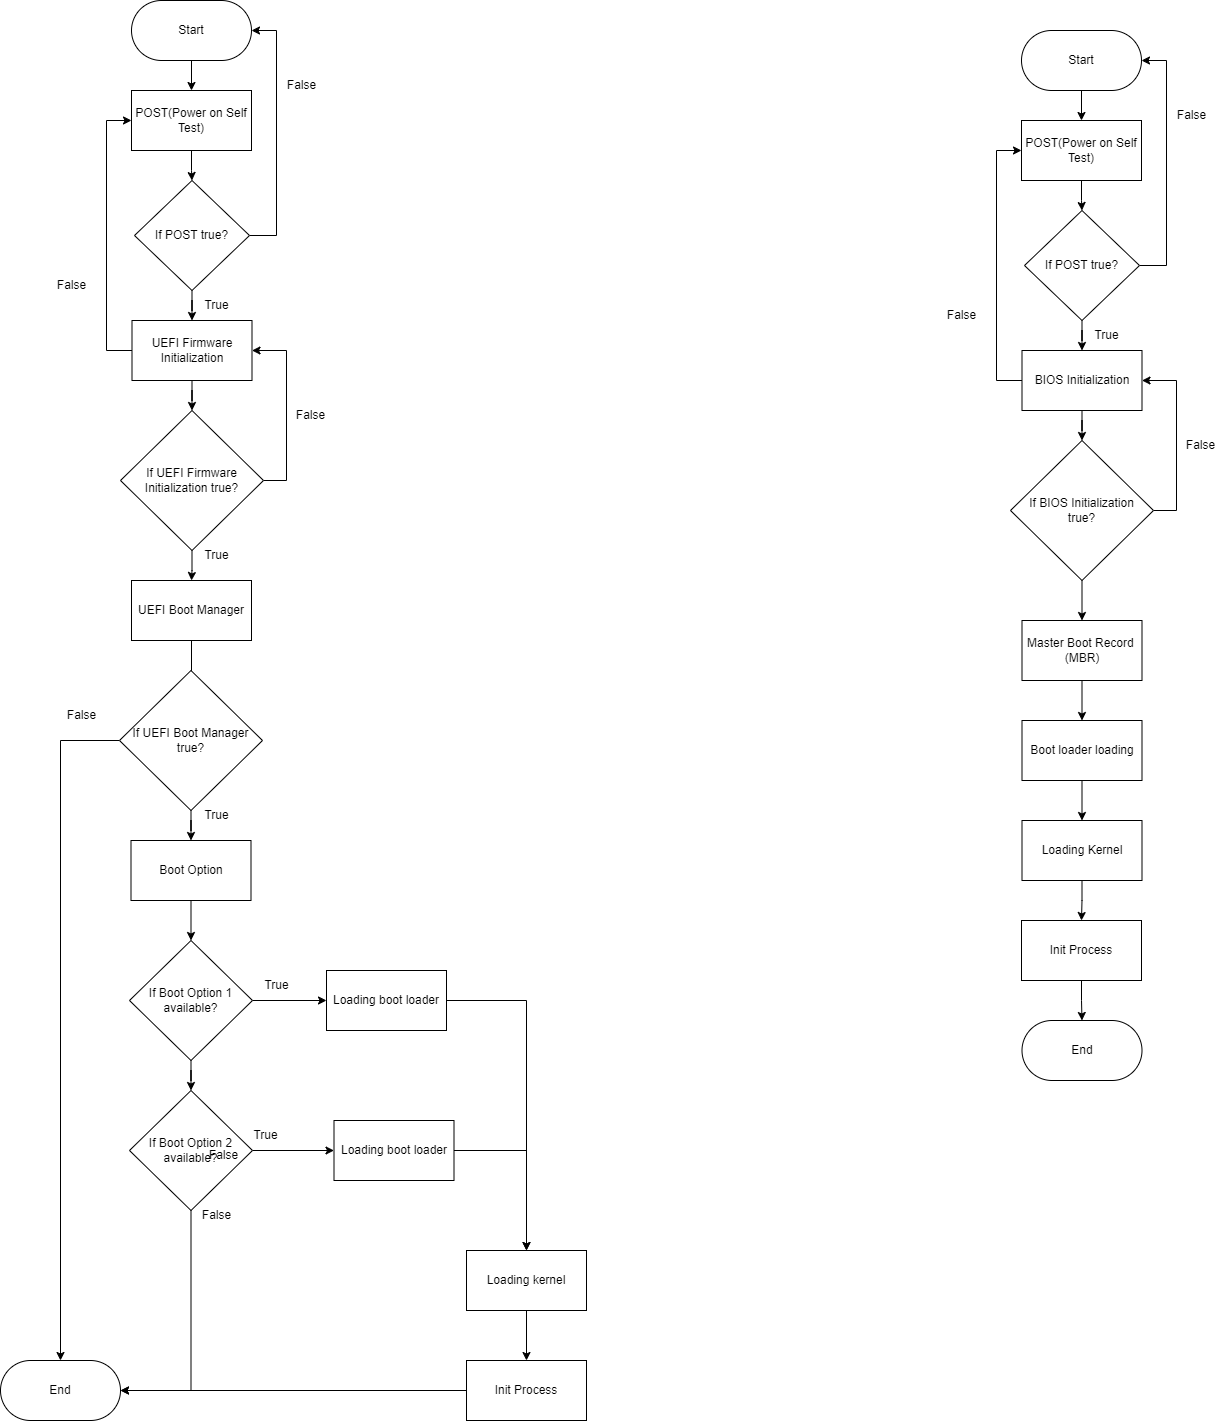

The diagram above was exported from draw.io. Its source (the exported page's mxGraphModel, read from the mxfile embedded in the PNG):
<mxGraphModel dx="780" dy="542" grid="1" gridSize="10" guides="1" tooltips="1" connect="1" arrows="1" fold="1" page="1" pageScale="1" pageWidth="850" pageHeight="1100" math="0" shadow="0">
  <root>
    <mxCell id="0" />
    <mxCell id="1" parent="0" />
    <mxCell id="glFewa8wnEzOpWH-9kvi-6" style="edgeStyle=orthogonalEdgeStyle;rounded=0;orthogonalLoop=1;jettySize=auto;html=1;exitX=0.5;exitY=1;exitDx=0;exitDy=0;entryX=0.5;entryY=0;entryDx=0;entryDy=0;" parent="1" source="glFewa8wnEzOpWH-9kvi-4" target="glFewa8wnEzOpWH-9kvi-5" edge="1">
      <mxGeometry relative="1" as="geometry" />
    </mxCell>
    <mxCell id="glFewa8wnEzOpWH-9kvi-4" value="Start" style="rounded=1;whiteSpace=wrap;html=1;arcSize=50;" parent="1" vertex="1">
      <mxGeometry x="365" y="50" width="120" height="60" as="geometry" />
    </mxCell>
    <mxCell id="glFewa8wnEzOpWH-9kvi-7" style="edgeStyle=orthogonalEdgeStyle;rounded=0;orthogonalLoop=1;jettySize=auto;html=1;exitX=1;exitY=0.5;exitDx=0;exitDy=0;entryX=1;entryY=0.5;entryDx=0;entryDy=0;" parent="1" source="glFewa8wnEzOpWH-9kvi-21" target="glFewa8wnEzOpWH-9kvi-4" edge="1">
      <mxGeometry relative="1" as="geometry">
        <Array as="points">
          <mxPoint x="510" y="285" />
          <mxPoint x="510" y="80" />
        </Array>
      </mxGeometry>
    </mxCell>
    <mxCell id="glFewa8wnEzOpWH-9kvi-22" value="" style="edgeStyle=orthogonalEdgeStyle;rounded=0;orthogonalLoop=1;jettySize=auto;html=1;" parent="1" source="glFewa8wnEzOpWH-9kvi-5" target="glFewa8wnEzOpWH-9kvi-21" edge="1">
      <mxGeometry relative="1" as="geometry" />
    </mxCell>
    <mxCell id="glFewa8wnEzOpWH-9kvi-5" value="POST(Power on Self Test)" style="rounded=0;whiteSpace=wrap;html=1;" parent="1" vertex="1">
      <mxGeometry x="365" y="140" width="120" height="60" as="geometry" />
    </mxCell>
    <mxCell id="glFewa8wnEzOpWH-9kvi-8" value="False" style="text;html=1;align=center;verticalAlign=middle;resizable=0;points=[];autosize=1;strokeColor=none;fillColor=none;" parent="1" vertex="1">
      <mxGeometry x="510" y="120" width="50" height="30" as="geometry" />
    </mxCell>
    <mxCell id="glFewa8wnEzOpWH-9kvi-9" value="True" style="text;html=1;align=center;verticalAlign=middle;resizable=0;points=[];autosize=1;strokeColor=none;fillColor=none;" parent="1" vertex="1">
      <mxGeometry x="425" y="340" width="50" height="30" as="geometry" />
    </mxCell>
    <mxCell id="glFewa8wnEzOpWH-9kvi-12" style="edgeStyle=orthogonalEdgeStyle;rounded=0;orthogonalLoop=1;jettySize=auto;html=1;exitX=0;exitY=0.5;exitDx=0;exitDy=0;entryX=0;entryY=0.5;entryDx=0;entryDy=0;" parent="1" source="glFewa8wnEzOpWH-9kvi-11" target="glFewa8wnEzOpWH-9kvi-5" edge="1">
      <mxGeometry relative="1" as="geometry">
        <Array as="points">
          <mxPoint x="340" y="400" />
          <mxPoint x="340" y="170" />
        </Array>
      </mxGeometry>
    </mxCell>
    <mxCell id="glFewa8wnEzOpWH-9kvi-26" value="" style="edgeStyle=orthogonalEdgeStyle;rounded=0;orthogonalLoop=1;jettySize=auto;html=1;" parent="1" source="glFewa8wnEzOpWH-9kvi-11" target="glFewa8wnEzOpWH-9kvi-25" edge="1">
      <mxGeometry relative="1" as="geometry" />
    </mxCell>
    <mxCell id="glFewa8wnEzOpWH-9kvi-11" value="UEFI Firmware Initialization" style="rounded=0;whiteSpace=wrap;html=1;" parent="1" vertex="1">
      <mxGeometry x="365.5" y="370" width="120" height="60" as="geometry" />
    </mxCell>
    <mxCell id="glFewa8wnEzOpWH-9kvi-13" value="False" style="text;html=1;align=center;verticalAlign=middle;resizable=0;points=[];autosize=1;strokeColor=none;fillColor=none;" parent="1" vertex="1">
      <mxGeometry x="280" y="320" width="50" height="30" as="geometry" />
    </mxCell>
    <mxCell id="glFewa8wnEzOpWH-9kvi-30" style="edgeStyle=orthogonalEdgeStyle;rounded=0;orthogonalLoop=1;jettySize=auto;html=1;exitX=0.5;exitY=1;exitDx=0;exitDy=0;" parent="1" source="glFewa8wnEzOpWH-9kvi-15" edge="1">
      <mxGeometry relative="1" as="geometry">
        <mxPoint x="425" y="800" as="targetPoint" />
      </mxGeometry>
    </mxCell>
    <mxCell id="glFewa8wnEzOpWH-9kvi-15" value="UEFI Boot Manager" style="rounded=0;whiteSpace=wrap;html=1;" parent="1" vertex="1">
      <mxGeometry x="365" y="630" width="120" height="60" as="geometry" />
    </mxCell>
    <mxCell id="glFewa8wnEzOpWH-9kvi-16" value="True" style="text;html=1;align=center;verticalAlign=middle;resizable=0;points=[];autosize=1;strokeColor=none;fillColor=none;" parent="1" vertex="1">
      <mxGeometry x="425" y="590" width="50" height="30" as="geometry" />
    </mxCell>
    <mxCell id="glFewa8wnEzOpWH-9kvi-23" value="" style="edgeStyle=orthogonalEdgeStyle;rounded=0;orthogonalLoop=1;jettySize=auto;html=1;" parent="1" source="glFewa8wnEzOpWH-9kvi-21" target="glFewa8wnEzOpWH-9kvi-11" edge="1">
      <mxGeometry relative="1" as="geometry" />
    </mxCell>
    <mxCell id="glFewa8wnEzOpWH-9kvi-21" value="If POST true?" style="rhombus;whiteSpace=wrap;html=1;rounded=0;" parent="1" vertex="1">
      <mxGeometry x="368" y="230" width="115" height="110" as="geometry" />
    </mxCell>
    <mxCell id="glFewa8wnEzOpWH-9kvi-27" style="edgeStyle=orthogonalEdgeStyle;rounded=0;orthogonalLoop=1;jettySize=auto;html=1;exitX=1;exitY=0.5;exitDx=0;exitDy=0;entryX=1;entryY=0.5;entryDx=0;entryDy=0;" parent="1" source="glFewa8wnEzOpWH-9kvi-25" target="glFewa8wnEzOpWH-9kvi-11" edge="1">
      <mxGeometry relative="1" as="geometry">
        <Array as="points">
          <mxPoint x="520" y="530" />
          <mxPoint x="520" y="400" />
        </Array>
      </mxGeometry>
    </mxCell>
    <mxCell id="glFewa8wnEzOpWH-9kvi-28" value="" style="edgeStyle=orthogonalEdgeStyle;rounded=0;orthogonalLoop=1;jettySize=auto;html=1;" parent="1" source="glFewa8wnEzOpWH-9kvi-25" target="glFewa8wnEzOpWH-9kvi-15" edge="1">
      <mxGeometry relative="1" as="geometry" />
    </mxCell>
    <mxCell id="glFewa8wnEzOpWH-9kvi-25" value="If UEFI Firmware Initialization true?" style="rhombus;whiteSpace=wrap;html=1;rounded=0;" parent="1" vertex="1">
      <mxGeometry x="354" y="460" width="143" height="140" as="geometry" />
    </mxCell>
    <mxCell id="glFewa8wnEzOpWH-9kvi-29" value="False" style="text;html=1;align=center;verticalAlign=middle;resizable=0;points=[];autosize=1;strokeColor=none;fillColor=none;" parent="1" vertex="1">
      <mxGeometry x="518.5" y="450" width="50" height="30" as="geometry" />
    </mxCell>
    <mxCell id="glFewa8wnEzOpWH-9kvi-54" style="edgeStyle=orthogonalEdgeStyle;rounded=0;orthogonalLoop=1;jettySize=auto;html=1;exitX=0;exitY=0.5;exitDx=0;exitDy=0;entryX=0.5;entryY=0;entryDx=0;entryDy=0;" parent="1" source="glFewa8wnEzOpWH-9kvi-32" target="glFewa8wnEzOpWH-9kvi-33" edge="1">
      <mxGeometry relative="1" as="geometry" />
    </mxCell>
    <mxCell id="glFewa8wnEzOpWH-9kvi-64" value="" style="edgeStyle=orthogonalEdgeStyle;rounded=0;orthogonalLoop=1;jettySize=auto;html=1;" parent="1" source="glFewa8wnEzOpWH-9kvi-32" target="glFewa8wnEzOpWH-9kvi-42" edge="1">
      <mxGeometry relative="1" as="geometry" />
    </mxCell>
    <mxCell id="glFewa8wnEzOpWH-9kvi-32" value="If UEFI Boot Manager true?" style="rhombus;whiteSpace=wrap;html=1;rounded=0;" parent="1" vertex="1">
      <mxGeometry x="353" y="720" width="143" height="140" as="geometry" />
    </mxCell>
    <mxCell id="glFewa8wnEzOpWH-9kvi-33" value="End" style="rounded=1;whiteSpace=wrap;html=1;arcSize=50;" parent="1" vertex="1">
      <mxGeometry x="234" y="1410" width="120" height="60" as="geometry" />
    </mxCell>
    <mxCell id="glFewa8wnEzOpWH-9kvi-37" value="True" style="text;html=1;align=center;verticalAlign=middle;resizable=0;points=[];autosize=1;strokeColor=none;fillColor=none;" parent="1" vertex="1">
      <mxGeometry x="425" y="850" width="50" height="30" as="geometry" />
    </mxCell>
    <mxCell id="glFewa8wnEzOpWH-9kvi-39" value="False" style="text;html=1;align=center;verticalAlign=middle;resizable=0;points=[];autosize=1;strokeColor=none;fillColor=none;" parent="1" vertex="1">
      <mxGeometry x="290" y="750" width="50" height="30" as="geometry" />
    </mxCell>
    <mxCell id="glFewa8wnEzOpWH-9kvi-65" value="" style="edgeStyle=orthogonalEdgeStyle;rounded=0;orthogonalLoop=1;jettySize=auto;html=1;" parent="1" source="glFewa8wnEzOpWH-9kvi-42" target="glFewa8wnEzOpWH-9kvi-43" edge="1">
      <mxGeometry relative="1" as="geometry" />
    </mxCell>
    <mxCell id="glFewa8wnEzOpWH-9kvi-42" value="Boot Option" style="rounded=0;whiteSpace=wrap;html=1;" parent="1" vertex="1">
      <mxGeometry x="364.5" y="890" width="120" height="60" as="geometry" />
    </mxCell>
    <mxCell id="glFewa8wnEzOpWH-9kvi-46" value="" style="edgeStyle=orthogonalEdgeStyle;rounded=0;orthogonalLoop=1;jettySize=auto;html=1;" parent="1" source="glFewa8wnEzOpWH-9kvi-43" target="glFewa8wnEzOpWH-9kvi-45" edge="1">
      <mxGeometry relative="1" as="geometry" />
    </mxCell>
    <mxCell id="glFewa8wnEzOpWH-9kvi-48" value="" style="edgeStyle=orthogonalEdgeStyle;rounded=0;orthogonalLoop=1;jettySize=auto;html=1;" parent="1" source="glFewa8wnEzOpWH-9kvi-43" target="glFewa8wnEzOpWH-9kvi-47" edge="1">
      <mxGeometry relative="1" as="geometry" />
    </mxCell>
    <mxCell id="glFewa8wnEzOpWH-9kvi-43" value="If Boot Option 1&lt;div&gt;available?&lt;/div&gt;" style="rhombus;whiteSpace=wrap;html=1;rounded=0;" parent="1" vertex="1">
      <mxGeometry x="363" y="990" width="123" height="120" as="geometry" />
    </mxCell>
    <mxCell id="glFewa8wnEzOpWH-9kvi-50" value="" style="edgeStyle=orthogonalEdgeStyle;rounded=0;orthogonalLoop=1;jettySize=auto;html=1;" parent="1" source="glFewa8wnEzOpWH-9kvi-45" target="glFewa8wnEzOpWH-9kvi-49" edge="1">
      <mxGeometry relative="1" as="geometry" />
    </mxCell>
    <mxCell id="glFewa8wnEzOpWH-9kvi-55" style="edgeStyle=orthogonalEdgeStyle;rounded=0;orthogonalLoop=1;jettySize=auto;html=1;exitX=0.5;exitY=1;exitDx=0;exitDy=0;entryX=1;entryY=0.5;entryDx=0;entryDy=0;" parent="1" source="glFewa8wnEzOpWH-9kvi-45" target="glFewa8wnEzOpWH-9kvi-33" edge="1">
      <mxGeometry relative="1" as="geometry" />
    </mxCell>
    <mxCell id="glFewa8wnEzOpWH-9kvi-45" value="If Boot Option 2&lt;div&gt;available?&lt;/div&gt;" style="rhombus;whiteSpace=wrap;html=1;rounded=0;" parent="1" vertex="1">
      <mxGeometry x="363" y="1140" width="123" height="120" as="geometry" />
    </mxCell>
    <mxCell id="glFewa8wnEzOpWH-9kvi-52" style="edgeStyle=orthogonalEdgeStyle;rounded=0;orthogonalLoop=1;jettySize=auto;html=1;exitX=1;exitY=0.5;exitDx=0;exitDy=0;" parent="1" source="glFewa8wnEzOpWH-9kvi-47" target="glFewa8wnEzOpWH-9kvi-51" edge="1">
      <mxGeometry relative="1" as="geometry" />
    </mxCell>
    <mxCell id="glFewa8wnEzOpWH-9kvi-47" value="Loading boot loader" style="whiteSpace=wrap;html=1;rounded=0;" parent="1" vertex="1">
      <mxGeometry x="560" y="1020" width="120" height="60" as="geometry" />
    </mxCell>
    <mxCell id="glFewa8wnEzOpWH-9kvi-53" style="edgeStyle=orthogonalEdgeStyle;rounded=0;orthogonalLoop=1;jettySize=auto;html=1;exitX=1;exitY=0.5;exitDx=0;exitDy=0;entryX=0.5;entryY=0;entryDx=0;entryDy=0;" parent="1" source="glFewa8wnEzOpWH-9kvi-49" target="glFewa8wnEzOpWH-9kvi-51" edge="1">
      <mxGeometry relative="1" as="geometry">
        <mxPoint x="830" y="1340" as="targetPoint" />
      </mxGeometry>
    </mxCell>
    <mxCell id="glFewa8wnEzOpWH-9kvi-49" value="Loading boot loader" style="whiteSpace=wrap;html=1;rounded=0;" parent="1" vertex="1">
      <mxGeometry x="567.5" y="1170" width="120" height="60" as="geometry" />
    </mxCell>
    <mxCell id="glFewa8wnEzOpWH-9kvi-62" value="" style="edgeStyle=orthogonalEdgeStyle;rounded=0;orthogonalLoop=1;jettySize=auto;html=1;" parent="1" source="glFewa8wnEzOpWH-9kvi-51" target="glFewa8wnEzOpWH-9kvi-61" edge="1">
      <mxGeometry relative="1" as="geometry" />
    </mxCell>
    <mxCell id="glFewa8wnEzOpWH-9kvi-51" value="Loading kernel" style="whiteSpace=wrap;html=1;rounded=0;" parent="1" vertex="1">
      <mxGeometry x="700" y="1300" width="120" height="60" as="geometry" />
    </mxCell>
    <mxCell id="glFewa8wnEzOpWH-9kvi-56" value="True" style="text;html=1;align=center;verticalAlign=middle;resizable=0;points=[];autosize=1;strokeColor=none;fillColor=none;" parent="1" vertex="1">
      <mxGeometry x="485" y="1020" width="50" height="30" as="geometry" />
    </mxCell>
    <mxCell id="glFewa8wnEzOpWH-9kvi-57" value="False" style="text;html=1;align=center;verticalAlign=middle;resizable=0;points=[];autosize=1;strokeColor=none;fillColor=none;" parent="1" vertex="1">
      <mxGeometry x="432" y="1190" width="50" height="30" as="geometry" />
    </mxCell>
    <mxCell id="glFewa8wnEzOpWH-9kvi-58" value="True" style="text;html=1;align=center;verticalAlign=middle;resizable=0;points=[];autosize=1;strokeColor=none;fillColor=none;" parent="1" vertex="1">
      <mxGeometry x="474" y="1170" width="50" height="30" as="geometry" />
    </mxCell>
    <mxCell id="glFewa8wnEzOpWH-9kvi-60" value="False" style="text;html=1;align=center;verticalAlign=middle;resizable=0;points=[];autosize=1;strokeColor=none;fillColor=none;" parent="1" vertex="1">
      <mxGeometry x="425" y="1250" width="50" height="30" as="geometry" />
    </mxCell>
    <mxCell id="glFewa8wnEzOpWH-9kvi-63" style="edgeStyle=orthogonalEdgeStyle;rounded=0;orthogonalLoop=1;jettySize=auto;html=1;exitX=0;exitY=0.5;exitDx=0;exitDy=0;entryX=1;entryY=0.5;entryDx=0;entryDy=0;" parent="1" source="glFewa8wnEzOpWH-9kvi-61" target="glFewa8wnEzOpWH-9kvi-33" edge="1">
      <mxGeometry relative="1" as="geometry" />
    </mxCell>
    <mxCell id="glFewa8wnEzOpWH-9kvi-61" value="Init Process" style="whiteSpace=wrap;html=1;rounded=0;" parent="1" vertex="1">
      <mxGeometry x="700" y="1410" width="120" height="60" as="geometry" />
    </mxCell>
    <mxCell id="glFewa8wnEzOpWH-9kvi-66" style="edgeStyle=orthogonalEdgeStyle;rounded=0;orthogonalLoop=1;jettySize=auto;html=1;exitX=0.5;exitY=1;exitDx=0;exitDy=0;entryX=0.5;entryY=0;entryDx=0;entryDy=0;" parent="1" source="glFewa8wnEzOpWH-9kvi-67" target="glFewa8wnEzOpWH-9kvi-70" edge="1">
      <mxGeometry relative="1" as="geometry" />
    </mxCell>
    <mxCell id="glFewa8wnEzOpWH-9kvi-67" value="Start" style="rounded=1;whiteSpace=wrap;html=1;arcSize=50;" parent="1" vertex="1">
      <mxGeometry x="1255" y="80" width="120" height="60" as="geometry" />
    </mxCell>
    <mxCell id="glFewa8wnEzOpWH-9kvi-68" style="edgeStyle=orthogonalEdgeStyle;rounded=0;orthogonalLoop=1;jettySize=auto;html=1;exitX=1;exitY=0.5;exitDx=0;exitDy=0;entryX=1;entryY=0.5;entryDx=0;entryDy=0;" parent="1" source="glFewa8wnEzOpWH-9kvi-78" target="glFewa8wnEzOpWH-9kvi-67" edge="1">
      <mxGeometry relative="1" as="geometry">
        <Array as="points">
          <mxPoint x="1400" y="315" />
          <mxPoint x="1400" y="110" />
        </Array>
      </mxGeometry>
    </mxCell>
    <mxCell id="glFewa8wnEzOpWH-9kvi-69" value="" style="edgeStyle=orthogonalEdgeStyle;rounded=0;orthogonalLoop=1;jettySize=auto;html=1;" parent="1" source="glFewa8wnEzOpWH-9kvi-70" target="glFewa8wnEzOpWH-9kvi-78" edge="1">
      <mxGeometry relative="1" as="geometry" />
    </mxCell>
    <mxCell id="glFewa8wnEzOpWH-9kvi-70" value="POST(Power on Self Test)" style="rounded=0;whiteSpace=wrap;html=1;" parent="1" vertex="1">
      <mxGeometry x="1255" y="170" width="120" height="60" as="geometry" />
    </mxCell>
    <mxCell id="glFewa8wnEzOpWH-9kvi-71" value="False" style="text;html=1;align=center;verticalAlign=middle;resizable=0;points=[];autosize=1;strokeColor=none;fillColor=none;" parent="1" vertex="1">
      <mxGeometry x="1400" y="150" width="50" height="30" as="geometry" />
    </mxCell>
    <mxCell id="glFewa8wnEzOpWH-9kvi-72" value="True" style="text;html=1;align=center;verticalAlign=middle;resizable=0;points=[];autosize=1;strokeColor=none;fillColor=none;" parent="1" vertex="1">
      <mxGeometry x="1315" y="370" width="50" height="30" as="geometry" />
    </mxCell>
    <mxCell id="glFewa8wnEzOpWH-9kvi-73" style="edgeStyle=orthogonalEdgeStyle;rounded=0;orthogonalLoop=1;jettySize=auto;html=1;exitX=0;exitY=0.5;exitDx=0;exitDy=0;entryX=0;entryY=0.5;entryDx=0;entryDy=0;" parent="1" source="glFewa8wnEzOpWH-9kvi-75" target="glFewa8wnEzOpWH-9kvi-70" edge="1">
      <mxGeometry relative="1" as="geometry">
        <Array as="points">
          <mxPoint x="1230" y="430" />
          <mxPoint x="1230" y="200" />
        </Array>
      </mxGeometry>
    </mxCell>
    <mxCell id="glFewa8wnEzOpWH-9kvi-74" value="" style="edgeStyle=orthogonalEdgeStyle;rounded=0;orthogonalLoop=1;jettySize=auto;html=1;" parent="1" source="glFewa8wnEzOpWH-9kvi-75" target="glFewa8wnEzOpWH-9kvi-80" edge="1">
      <mxGeometry relative="1" as="geometry" />
    </mxCell>
    <mxCell id="glFewa8wnEzOpWH-9kvi-75" value="BIOS&amp;nbsp;Initialization" style="rounded=0;whiteSpace=wrap;html=1;" parent="1" vertex="1">
      <mxGeometry x="1255.5" y="400" width="120" height="60" as="geometry" />
    </mxCell>
    <mxCell id="glFewa8wnEzOpWH-9kvi-76" value="False" style="text;html=1;align=center;verticalAlign=middle;resizable=0;points=[];autosize=1;strokeColor=none;fillColor=none;" parent="1" vertex="1">
      <mxGeometry x="1170" y="350" width="50" height="30" as="geometry" />
    </mxCell>
    <mxCell id="glFewa8wnEzOpWH-9kvi-77" value="" style="edgeStyle=orthogonalEdgeStyle;rounded=0;orthogonalLoop=1;jettySize=auto;html=1;" parent="1" source="glFewa8wnEzOpWH-9kvi-78" target="glFewa8wnEzOpWH-9kvi-75" edge="1">
      <mxGeometry relative="1" as="geometry" />
    </mxCell>
    <mxCell id="glFewa8wnEzOpWH-9kvi-78" value="If POST true?" style="rhombus;whiteSpace=wrap;html=1;rounded=0;" parent="1" vertex="1">
      <mxGeometry x="1258" y="260" width="115" height="110" as="geometry" />
    </mxCell>
    <mxCell id="glFewa8wnEzOpWH-9kvi-79" style="edgeStyle=orthogonalEdgeStyle;rounded=0;orthogonalLoop=1;jettySize=auto;html=1;exitX=1;exitY=0.5;exitDx=0;exitDy=0;entryX=1;entryY=0.5;entryDx=0;entryDy=0;" parent="1" source="glFewa8wnEzOpWH-9kvi-80" target="glFewa8wnEzOpWH-9kvi-75" edge="1">
      <mxGeometry relative="1" as="geometry">
        <Array as="points">
          <mxPoint x="1410" y="560" />
          <mxPoint x="1410" y="430" />
        </Array>
      </mxGeometry>
    </mxCell>
    <mxCell id="glFewa8wnEzOpWH-9kvi-84" value="" style="edgeStyle=orthogonalEdgeStyle;rounded=0;orthogonalLoop=1;jettySize=auto;html=1;" parent="1" source="glFewa8wnEzOpWH-9kvi-80" target="glFewa8wnEzOpWH-9kvi-82" edge="1">
      <mxGeometry relative="1" as="geometry" />
    </mxCell>
    <mxCell id="glFewa8wnEzOpWH-9kvi-80" value="If BIOS Initialization&lt;div&gt;true?&lt;/div&gt;" style="rhombus;whiteSpace=wrap;html=1;rounded=0;" parent="1" vertex="1">
      <mxGeometry x="1244" y="490" width="143" height="140" as="geometry" />
    </mxCell>
    <mxCell id="glFewa8wnEzOpWH-9kvi-81" value="False" style="text;html=1;align=center;verticalAlign=middle;resizable=0;points=[];autosize=1;strokeColor=none;fillColor=none;" parent="1" vertex="1">
      <mxGeometry x="1408.5" y="480" width="50" height="30" as="geometry" />
    </mxCell>
    <mxCell id="glFewa8wnEzOpWH-9kvi-86" value="" style="edgeStyle=orthogonalEdgeStyle;rounded=0;orthogonalLoop=1;jettySize=auto;html=1;" parent="1" source="glFewa8wnEzOpWH-9kvi-82" target="glFewa8wnEzOpWH-9kvi-85" edge="1">
      <mxGeometry relative="1" as="geometry" />
    </mxCell>
    <mxCell id="glFewa8wnEzOpWH-9kvi-82" value="Master Boot Record&amp;nbsp;&lt;div&gt;(MBR)&lt;/div&gt;" style="whiteSpace=wrap;html=1;rounded=0;" parent="1" vertex="1">
      <mxGeometry x="1255.5" y="670" width="120" height="60" as="geometry" />
    </mxCell>
    <mxCell id="glFewa8wnEzOpWH-9kvi-88" value="" style="edgeStyle=orthogonalEdgeStyle;rounded=0;orthogonalLoop=1;jettySize=auto;html=1;" parent="1" source="glFewa8wnEzOpWH-9kvi-85" target="glFewa8wnEzOpWH-9kvi-87" edge="1">
      <mxGeometry relative="1" as="geometry" />
    </mxCell>
    <mxCell id="glFewa8wnEzOpWH-9kvi-85" value="Boot loader loading" style="whiteSpace=wrap;html=1;rounded=0;" parent="1" vertex="1">
      <mxGeometry x="1255.5" y="770" width="120" height="60" as="geometry" />
    </mxCell>
    <mxCell id="glFewa8wnEzOpWH-9kvi-90" value="" style="edgeStyle=orthogonalEdgeStyle;rounded=0;orthogonalLoop=1;jettySize=auto;html=1;" parent="1" source="glFewa8wnEzOpWH-9kvi-87" target="glFewa8wnEzOpWH-9kvi-89" edge="1">
      <mxGeometry relative="1" as="geometry" />
    </mxCell>
    <mxCell id="glFewa8wnEzOpWH-9kvi-87" value="Loading Kernel" style="whiteSpace=wrap;html=1;rounded=0;" parent="1" vertex="1">
      <mxGeometry x="1255.5" y="870" width="120" height="60" as="geometry" />
    </mxCell>
    <mxCell id="glFewa8wnEzOpWH-9kvi-94" value="" style="edgeStyle=orthogonalEdgeStyle;rounded=0;orthogonalLoop=1;jettySize=auto;html=1;" parent="1" source="glFewa8wnEzOpWH-9kvi-89" target="glFewa8wnEzOpWH-9kvi-93" edge="1">
      <mxGeometry relative="1" as="geometry" />
    </mxCell>
    <mxCell id="glFewa8wnEzOpWH-9kvi-89" value="Init Process" style="whiteSpace=wrap;html=1;rounded=0;" parent="1" vertex="1">
      <mxGeometry x="1255" y="970" width="120" height="60" as="geometry" />
    </mxCell>
    <mxCell id="glFewa8wnEzOpWH-9kvi-93" value="End" style="rounded=1;whiteSpace=wrap;html=1;arcSize=50;" parent="1" vertex="1">
      <mxGeometry x="1255.5" y="1070" width="120" height="60" as="geometry" />
    </mxCell>
  </root>
</mxGraphModel>